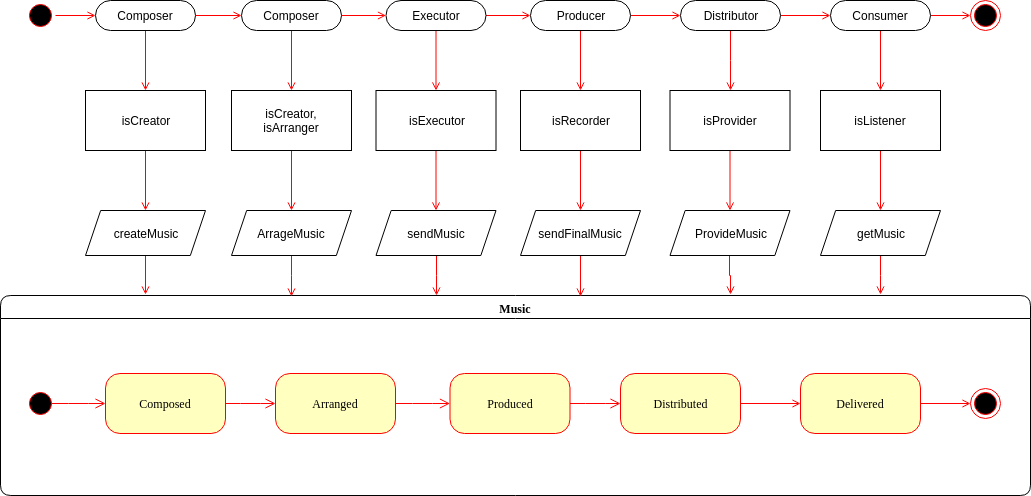

The diagram above was exported from draw.io. Its source (the exported page's mxGraphModel, read from the mxfile embedded in the PNG):
<mxGraphModel dx="1394" dy="689" grid="1" gridSize="10" guides="1" tooltips="1" connect="1" arrows="1" fold="1" page="1" pageScale="1" pageWidth="1100" pageHeight="850" background="#ffffff" math="0" shadow="0">
  <root>
    <mxCell id="0" />
    <mxCell id="1" parent="0" />
    <mxCell id="tsqlEsq1ex4byF8pCVTW-36" value="" style="edgeStyle=orthogonalEdgeStyle;rounded=0;orthogonalLoop=1;jettySize=auto;html=1;endArrow=open;endFill=0;strokeColor=#FF0000;" edge="1" parent="1" source="382b91b5511bd0f7-1" target="tsqlEsq1ex4byF8pCVTW-27">
      <mxGeometry relative="1" as="geometry" />
    </mxCell>
    <mxCell id="382b91b5511bd0f7-1" value="" style="ellipse;html=1;shape=startState;fillColor=#000000;strokeColor=#ff0000;rounded=1;shadow=0;comic=0;labelBackgroundColor=none;fontFamily=Verdana;fontSize=12;fontColor=#000000;align=center;direction=south;" parent="1" vertex="1">
      <mxGeometry x="65" y="200" width="30" height="30" as="geometry" />
    </mxCell>
    <mxCell id="2a3bc250acf0617d-7" value="Music" style="swimlane;whiteSpace=wrap;html=1;rounded=1;shadow=0;comic=0;labelBackgroundColor=none;strokeColor=#000000;strokeWidth=1;fillColor=#ffffff;fontFamily=Verdana;fontSize=12;fontColor=#000000;align=center;" parent="1" vertex="1">
      <mxGeometry x="40" y="495" width="1030" height="200" as="geometry" />
    </mxCell>
    <mxCell id="3cde6dad864a17aa-10" style="edgeStyle=elbowEdgeStyle;html=1;labelBackgroundColor=none;endArrow=open;endSize=8;strokeColor=#ff0000;fontFamily=Verdana;fontSize=12;align=left;" parent="2a3bc250acf0617d-7" source="382b91b5511bd0f7-8" target="3cde6dad864a17aa-1" edge="1">
      <mxGeometry relative="1" as="geometry" />
    </mxCell>
    <mxCell id="382b91b5511bd0f7-8" value="Composed" style="rounded=1;whiteSpace=wrap;html=1;arcSize=24;fillColor=#ffffc0;strokeColor=#ff0000;shadow=0;comic=0;labelBackgroundColor=none;fontFamily=Verdana;fontSize=12;fontColor=#000000;align=center;" parent="2a3bc250acf0617d-7" vertex="1">
      <mxGeometry x="105" y="78" width="120" height="60" as="geometry" />
    </mxCell>
    <mxCell id="24f968d109e7d6b4-3" value="" style="ellipse;html=1;shape=endState;fillColor=#000000;strokeColor=#ff0000;rounded=1;shadow=0;comic=0;labelBackgroundColor=none;fontFamily=Verdana;fontSize=12;fontColor=#000000;align=center;" parent="2a3bc250acf0617d-7" vertex="1">
      <mxGeometry x="970" y="93" width="30" height="30" as="geometry" />
    </mxCell>
    <mxCell id="3cde6dad864a17aa-9" style="edgeStyle=elbowEdgeStyle;html=1;labelBackgroundColor=none;endArrow=open;endSize=8;strokeColor=#ff0000;fontFamily=Verdana;fontSize=12;align=left;exitX=0.501;exitY=0.128;exitDx=0;exitDy=0;exitPerimeter=0;" parent="2a3bc250acf0617d-7" source="2a3bc250acf0617d-3" target="382b91b5511bd0f7-8" edge="1">
      <mxGeometry relative="1" as="geometry" />
    </mxCell>
    <mxCell id="2a3bc250acf0617d-3" value="" style="ellipse;html=1;shape=startState;fillColor=#000000;strokeColor=#ff0000;rounded=1;shadow=0;comic=0;labelBackgroundColor=none;fontFamily=Verdana;fontSize=12;fontColor=#000000;align=center;direction=south;" parent="2a3bc250acf0617d-7" vertex="1">
      <mxGeometry x="25" y="93" width="30" height="30" as="geometry" />
    </mxCell>
    <mxCell id="3cde6dad864a17aa-11" style="edgeStyle=elbowEdgeStyle;html=1;labelBackgroundColor=none;endArrow=open;endSize=8;strokeColor=#ff0000;fontFamily=Verdana;fontSize=12;align=left;" parent="2a3bc250acf0617d-7" source="3cde6dad864a17aa-1" target="3cde6dad864a17aa-2" edge="1">
      <mxGeometry relative="1" as="geometry" />
    </mxCell>
    <mxCell id="3cde6dad864a17aa-1" value="Arranged" style="rounded=1;whiteSpace=wrap;html=1;arcSize=24;fillColor=#ffffc0;strokeColor=#ff0000;shadow=0;comic=0;labelBackgroundColor=none;fontFamily=Verdana;fontSize=12;fontColor=#000000;align=center;" parent="2a3bc250acf0617d-7" vertex="1">
      <mxGeometry x="275" y="78" width="120" height="60" as="geometry" />
    </mxCell>
    <mxCell id="3cde6dad864a17aa-12" style="edgeStyle=elbowEdgeStyle;html=1;labelBackgroundColor=none;endArrow=open;endSize=8;strokeColor=#ff0000;fontFamily=Verdana;fontSize=12;align=left;" parent="2a3bc250acf0617d-7" source="3cde6dad864a17aa-2" target="tsqlEsq1ex4byF8pCVTW-1" edge="1">
      <mxGeometry relative="1" as="geometry" />
    </mxCell>
    <mxCell id="3cde6dad864a17aa-2" value="Produced" style="rounded=1;whiteSpace=wrap;html=1;arcSize=24;fillColor=#ffffc0;strokeColor=#ff0000;shadow=0;comic=0;labelBackgroundColor=none;fontFamily=Verdana;fontSize=12;fontColor=#000000;align=center;" parent="2a3bc250acf0617d-7" vertex="1">
      <mxGeometry x="449.5" y="78" width="120" height="60" as="geometry" />
    </mxCell>
    <mxCell id="tsqlEsq1ex4byF8pCVTW-4" value="" style="edgeStyle=orthogonalEdgeStyle;rounded=0;orthogonalLoop=1;jettySize=auto;html=1;endArrow=open;endFill=0;strokeColor=#FF0000;" edge="1" parent="2a3bc250acf0617d-7" source="tsqlEsq1ex4byF8pCVTW-1" target="tsqlEsq1ex4byF8pCVTW-5">
      <mxGeometry relative="1" as="geometry" />
    </mxCell>
    <mxCell id="tsqlEsq1ex4byF8pCVTW-1" value="Distributed" style="rounded=1;whiteSpace=wrap;html=1;arcSize=24;fillColor=#ffffc0;strokeColor=#ff0000;shadow=0;comic=0;labelBackgroundColor=none;fontFamily=Verdana;fontSize=12;fontColor=#000000;align=center;" vertex="1" parent="2a3bc250acf0617d-7">
      <mxGeometry x="620" y="78" width="120" height="60" as="geometry" />
    </mxCell>
    <mxCell id="tsqlEsq1ex4byF8pCVTW-9" value="" style="edgeStyle=orthogonalEdgeStyle;rounded=0;orthogonalLoop=1;jettySize=auto;html=1;endArrow=open;endFill=0;strokeColor=#FF0000;entryX=0;entryY=0.5;entryDx=0;entryDy=0;" edge="1" parent="2a3bc250acf0617d-7" source="tsqlEsq1ex4byF8pCVTW-5" target="24f968d109e7d6b4-3">
      <mxGeometry relative="1" as="geometry">
        <mxPoint x="875" y="108" as="targetPoint" />
      </mxGeometry>
    </mxCell>
    <mxCell id="tsqlEsq1ex4byF8pCVTW-5" value="Delivered" style="rounded=1;whiteSpace=wrap;html=1;arcSize=24;fillColor=#ffffc0;strokeColor=#ff0000;shadow=0;comic=0;labelBackgroundColor=none;fontFamily=Verdana;fontSize=12;fontColor=#000000;align=center;" vertex="1" parent="2a3bc250acf0617d-7">
      <mxGeometry x="800" y="78" width="120" height="60" as="geometry" />
    </mxCell>
    <mxCell id="tsqlEsq1ex4byF8pCVTW-24" value="" style="ellipse;html=1;shape=endState;fillColor=#000000;strokeColor=#ff0000;rounded=1;shadow=0;comic=0;labelBackgroundColor=none;fontFamily=Verdana;fontSize=12;fontColor=#000000;align=center;" vertex="1" parent="1">
      <mxGeometry x="1010" y="200" width="30" height="30" as="geometry" />
    </mxCell>
    <mxCell id="tsqlEsq1ex4byF8pCVTW-32" value="" style="edgeStyle=orthogonalEdgeStyle;rounded=0;orthogonalLoop=1;jettySize=auto;html=1;endArrow=open;endFill=0;strokeColor=#FF0000;entryX=0;entryY=0.5;entryDx=0;entryDy=0;" edge="1" parent="1" source="tsqlEsq1ex4byF8pCVTW-27" target="tsqlEsq1ex4byF8pCVTW-47">
      <mxGeometry relative="1" as="geometry" />
    </mxCell>
    <mxCell id="tsqlEsq1ex4byF8pCVTW-62" value="" style="edgeStyle=orthogonalEdgeStyle;rounded=0;orthogonalLoop=1;jettySize=auto;html=1;endArrow=open;endFill=0;strokeColor=#FF0000;" edge="1" parent="1" source="tsqlEsq1ex4byF8pCVTW-27" target="tsqlEsq1ex4byF8pCVTW-50">
      <mxGeometry relative="1" as="geometry" />
    </mxCell>
    <mxCell id="tsqlEsq1ex4byF8pCVTW-27" value="Composer" style="rounded=1;whiteSpace=wrap;html=1;arcSize=50;" vertex="1" parent="1">
      <mxGeometry x="135" y="200" width="100" height="30" as="geometry" />
    </mxCell>
    <mxCell id="tsqlEsq1ex4byF8pCVTW-33" value="" style="edgeStyle=orthogonalEdgeStyle;rounded=0;orthogonalLoop=1;jettySize=auto;html=1;endArrow=open;endFill=0;strokeColor=#FF0000;" edge="1" parent="1" source="tsqlEsq1ex4byF8pCVTW-28" target="tsqlEsq1ex4byF8pCVTW-29">
      <mxGeometry relative="1" as="geometry" />
    </mxCell>
    <mxCell id="tsqlEsq1ex4byF8pCVTW-64" value="" style="edgeStyle=orthogonalEdgeStyle;rounded=0;orthogonalLoop=1;jettySize=auto;html=1;endArrow=open;endFill=0;strokeColor=#FF0000;" edge="1" parent="1" source="tsqlEsq1ex4byF8pCVTW-28" target="tsqlEsq1ex4byF8pCVTW-52">
      <mxGeometry relative="1" as="geometry" />
    </mxCell>
    <mxCell id="tsqlEsq1ex4byF8pCVTW-28" value="Executor" style="rounded=1;whiteSpace=wrap;html=1;arcSize=50;" vertex="1" parent="1">
      <mxGeometry x="425.5" y="200" width="100" height="30" as="geometry" />
    </mxCell>
    <mxCell id="tsqlEsq1ex4byF8pCVTW-34" value="" style="edgeStyle=orthogonalEdgeStyle;rounded=0;orthogonalLoop=1;jettySize=auto;html=1;endArrow=open;endFill=0;strokeColor=#FF0000;" edge="1" parent="1" source="tsqlEsq1ex4byF8pCVTW-29" target="tsqlEsq1ex4byF8pCVTW-30">
      <mxGeometry relative="1" as="geometry" />
    </mxCell>
    <mxCell id="tsqlEsq1ex4byF8pCVTW-65" value="" style="edgeStyle=orthogonalEdgeStyle;rounded=0;orthogonalLoop=1;jettySize=auto;html=1;endArrow=open;endFill=0;strokeColor=#FF0000;" edge="1" parent="1" source="tsqlEsq1ex4byF8pCVTW-29" target="tsqlEsq1ex4byF8pCVTW-53">
      <mxGeometry relative="1" as="geometry" />
    </mxCell>
    <mxCell id="tsqlEsq1ex4byF8pCVTW-29" value="Producer" style="rounded=1;whiteSpace=wrap;html=1;arcSize=50;" vertex="1" parent="1">
      <mxGeometry x="570" y="200" width="100" height="30" as="geometry" />
    </mxCell>
    <mxCell id="tsqlEsq1ex4byF8pCVTW-35" value="" style="edgeStyle=orthogonalEdgeStyle;rounded=0;orthogonalLoop=1;jettySize=auto;html=1;endArrow=open;endFill=0;strokeColor=#FF0000;" edge="1" parent="1" source="tsqlEsq1ex4byF8pCVTW-30" target="tsqlEsq1ex4byF8pCVTW-31">
      <mxGeometry relative="1" as="geometry" />
    </mxCell>
    <mxCell id="tsqlEsq1ex4byF8pCVTW-66" value="" style="edgeStyle=orthogonalEdgeStyle;rounded=0;orthogonalLoop=1;jettySize=auto;html=1;endArrow=open;endFill=0;strokeColor=#FF0000;" edge="1" parent="1" source="tsqlEsq1ex4byF8pCVTW-30" target="tsqlEsq1ex4byF8pCVTW-54">
      <mxGeometry relative="1" as="geometry" />
    </mxCell>
    <mxCell id="tsqlEsq1ex4byF8pCVTW-30" value="Distributor" style="rounded=1;whiteSpace=wrap;html=1;arcSize=50;" vertex="1" parent="1">
      <mxGeometry x="720" y="200" width="100" height="30" as="geometry" />
    </mxCell>
    <mxCell id="tsqlEsq1ex4byF8pCVTW-37" value="" style="edgeStyle=orthogonalEdgeStyle;rounded=0;orthogonalLoop=1;jettySize=auto;html=1;endArrow=open;endFill=0;strokeColor=#FF0000;" edge="1" parent="1" source="tsqlEsq1ex4byF8pCVTW-31" target="tsqlEsq1ex4byF8pCVTW-24">
      <mxGeometry relative="1" as="geometry" />
    </mxCell>
    <mxCell id="tsqlEsq1ex4byF8pCVTW-67" value="" style="edgeStyle=orthogonalEdgeStyle;rounded=0;orthogonalLoop=1;jettySize=auto;html=1;endArrow=open;endFill=0;strokeColor=#FF0000;" edge="1" parent="1" source="tsqlEsq1ex4byF8pCVTW-31" target="tsqlEsq1ex4byF8pCVTW-55">
      <mxGeometry relative="1" as="geometry" />
    </mxCell>
    <mxCell id="tsqlEsq1ex4byF8pCVTW-31" value="Consumer" style="rounded=1;whiteSpace=wrap;html=1;arcSize=50;" vertex="1" parent="1">
      <mxGeometry x="870" y="200" width="100" height="30" as="geometry" />
    </mxCell>
    <mxCell id="tsqlEsq1ex4byF8pCVTW-69" style="edgeStyle=orthogonalEdgeStyle;rounded=0;orthogonalLoop=1;jettySize=auto;html=1;endArrow=open;endFill=0;strokeColor=#FF0000;" edge="1" parent="1" source="tsqlEsq1ex4byF8pCVTW-39">
      <mxGeometry relative="1" as="geometry">
        <mxPoint x="185" y="494" as="targetPoint" />
      </mxGeometry>
    </mxCell>
    <mxCell id="tsqlEsq1ex4byF8pCVTW-39" value="createMusic" style="shape=parallelogram;perimeter=parallelogramPerimeter;whiteSpace=wrap;html=1;size=0.12642934196332256;" vertex="1" parent="1">
      <mxGeometry x="125" y="410" width="120" height="45" as="geometry" />
    </mxCell>
    <mxCell id="tsqlEsq1ex4byF8pCVTW-70" style="edgeStyle=orthogonalEdgeStyle;rounded=0;orthogonalLoop=1;jettySize=auto;html=1;entryX=0.283;entryY=0.003;entryDx=0;entryDy=0;entryPerimeter=0;endArrow=open;endFill=0;strokeColor=#FF0000;" edge="1" parent="1" source="tsqlEsq1ex4byF8pCVTW-40" target="2a3bc250acf0617d-7">
      <mxGeometry relative="1" as="geometry">
        <Array as="points">
          <mxPoint x="331" y="475" />
        </Array>
      </mxGeometry>
    </mxCell>
    <mxCell id="tsqlEsq1ex4byF8pCVTW-40" value="ArrageMusic" style="shape=parallelogram;perimeter=parallelogramPerimeter;whiteSpace=wrap;html=1;size=0.12642934196332256;" vertex="1" parent="1">
      <mxGeometry x="271" y="410" width="120" height="45" as="geometry" />
    </mxCell>
    <mxCell id="tsqlEsq1ex4byF8pCVTW-71" style="edgeStyle=orthogonalEdgeStyle;rounded=0;orthogonalLoop=1;jettySize=auto;html=1;entryX=0.423;entryY=0.001;entryDx=0;entryDy=0;entryPerimeter=0;endArrow=open;endFill=0;strokeColor=#FF0000;" edge="1" parent="1" source="tsqlEsq1ex4byF8pCVTW-42" target="2a3bc250acf0617d-7">
      <mxGeometry relative="1" as="geometry">
        <Array as="points">
          <mxPoint x="476" y="475" />
        </Array>
      </mxGeometry>
    </mxCell>
    <mxCell id="tsqlEsq1ex4byF8pCVTW-42" value="sendMusic" style="shape=parallelogram;perimeter=parallelogramPerimeter;whiteSpace=wrap;html=1;size=0.12642934196332256;" vertex="1" parent="1">
      <mxGeometry x="415.5" y="410" width="120" height="45" as="geometry" />
    </mxCell>
    <mxCell id="tsqlEsq1ex4byF8pCVTW-72" style="edgeStyle=orthogonalEdgeStyle;rounded=0;orthogonalLoop=1;jettySize=auto;html=1;entryX=0.563;entryY=0.005;entryDx=0;entryDy=0;entryPerimeter=0;endArrow=open;endFill=0;strokeColor=#FF0000;" edge="1" parent="1" source="tsqlEsq1ex4byF8pCVTW-43" target="2a3bc250acf0617d-7">
      <mxGeometry relative="1" as="geometry" />
    </mxCell>
    <mxCell id="tsqlEsq1ex4byF8pCVTW-43" value="sendFinalMusic" style="shape=parallelogram;perimeter=parallelogramPerimeter;whiteSpace=wrap;html=1;size=0.12642934196332256;" vertex="1" parent="1">
      <mxGeometry x="560" y="410" width="120" height="45" as="geometry" />
    </mxCell>
    <mxCell id="tsqlEsq1ex4byF8pCVTW-73" style="edgeStyle=orthogonalEdgeStyle;rounded=0;orthogonalLoop=1;jettySize=auto;html=1;entryX=0.709;entryY=-0.004;entryDx=0;entryDy=0;entryPerimeter=0;endArrow=open;endFill=0;strokeColor=#FF0000;" edge="1" parent="1" source="tsqlEsq1ex4byF8pCVTW-44" target="2a3bc250acf0617d-7">
      <mxGeometry relative="1" as="geometry">
        <Array as="points">
          <mxPoint x="769" y="475" />
        </Array>
      </mxGeometry>
    </mxCell>
    <mxCell id="tsqlEsq1ex4byF8pCVTW-44" value="ProvideMusic" style="shape=parallelogram;perimeter=parallelogramPerimeter;whiteSpace=wrap;html=1;size=0.12642934196332256;" vertex="1" parent="1">
      <mxGeometry x="709.5" y="410" width="120" height="45" as="geometry" />
    </mxCell>
    <mxCell id="tsqlEsq1ex4byF8pCVTW-74" style="edgeStyle=orthogonalEdgeStyle;rounded=0;orthogonalLoop=1;jettySize=auto;html=1;entryX=0.854;entryY=-0.004;entryDx=0;entryDy=0;entryPerimeter=0;endArrow=open;endFill=0;strokeColor=#FF0000;" edge="1" parent="1" source="tsqlEsq1ex4byF8pCVTW-45" target="2a3bc250acf0617d-7">
      <mxGeometry relative="1" as="geometry">
        <Array as="points">
          <mxPoint x="920" y="475" />
        </Array>
      </mxGeometry>
    </mxCell>
    <mxCell id="tsqlEsq1ex4byF8pCVTW-45" value="getMusic" style="shape=parallelogram;perimeter=parallelogramPerimeter;whiteSpace=wrap;html=1;size=0.12642934196332256;" vertex="1" parent="1">
      <mxGeometry x="859.9761904761905" y="410" width="120" height="45" as="geometry" />
    </mxCell>
    <mxCell id="tsqlEsq1ex4byF8pCVTW-48" value="" style="edgeStyle=orthogonalEdgeStyle;rounded=0;orthogonalLoop=1;jettySize=auto;html=1;endArrow=open;endFill=0;strokeColor=#FF0000;" edge="1" parent="1" source="tsqlEsq1ex4byF8pCVTW-47" target="tsqlEsq1ex4byF8pCVTW-28">
      <mxGeometry relative="1" as="geometry" />
    </mxCell>
    <mxCell id="tsqlEsq1ex4byF8pCVTW-63" value="" style="edgeStyle=orthogonalEdgeStyle;rounded=0;orthogonalLoop=1;jettySize=auto;html=1;endArrow=open;endFill=0;strokeColor=#FF0000;" edge="1" parent="1" source="tsqlEsq1ex4byF8pCVTW-47" target="tsqlEsq1ex4byF8pCVTW-51">
      <mxGeometry relative="1" as="geometry" />
    </mxCell>
    <mxCell id="tsqlEsq1ex4byF8pCVTW-47" value="Composer" style="rounded=1;whiteSpace=wrap;html=1;arcSize=50;" vertex="1" parent="1">
      <mxGeometry x="281" y="200" width="100" height="30" as="geometry" />
    </mxCell>
    <mxCell id="tsqlEsq1ex4byF8pCVTW-56" value="" style="edgeStyle=orthogonalEdgeStyle;rounded=0;orthogonalLoop=1;jettySize=auto;html=1;endArrow=open;endFill=0;strokeColor=#FF0000;" edge="1" parent="1" source="tsqlEsq1ex4byF8pCVTW-50" target="tsqlEsq1ex4byF8pCVTW-39">
      <mxGeometry relative="1" as="geometry" />
    </mxCell>
    <mxCell id="tsqlEsq1ex4byF8pCVTW-50" value="isCreator" style="rounded=0;whiteSpace=wrap;html=1;" vertex="1" parent="1">
      <mxGeometry x="125" y="290" width="120" height="60" as="geometry" />
    </mxCell>
    <mxCell id="tsqlEsq1ex4byF8pCVTW-57" value="" style="edgeStyle=orthogonalEdgeStyle;rounded=0;orthogonalLoop=1;jettySize=auto;html=1;endArrow=open;endFill=0;strokeColor=#FF0000;" edge="1" parent="1" source="tsqlEsq1ex4byF8pCVTW-51" target="tsqlEsq1ex4byF8pCVTW-40">
      <mxGeometry relative="1" as="geometry" />
    </mxCell>
    <mxCell id="tsqlEsq1ex4byF8pCVTW-51" value="isCreator,&lt;br&gt;isArranger&lt;br&gt;" style="rounded=0;whiteSpace=wrap;html=1;" vertex="1" parent="1">
      <mxGeometry x="271" y="290" width="120" height="60" as="geometry" />
    </mxCell>
    <mxCell id="tsqlEsq1ex4byF8pCVTW-58" value="" style="edgeStyle=orthogonalEdgeStyle;rounded=0;orthogonalLoop=1;jettySize=auto;html=1;endArrow=open;endFill=0;strokeColor=#FF0000;" edge="1" parent="1" source="tsqlEsq1ex4byF8pCVTW-52" target="tsqlEsq1ex4byF8pCVTW-42">
      <mxGeometry relative="1" as="geometry" />
    </mxCell>
    <mxCell id="tsqlEsq1ex4byF8pCVTW-52" value="isExecutor" style="rounded=0;whiteSpace=wrap;html=1;" vertex="1" parent="1">
      <mxGeometry x="415.5" y="290" width="120" height="60" as="geometry" />
    </mxCell>
    <mxCell id="tsqlEsq1ex4byF8pCVTW-59" value="" style="edgeStyle=orthogonalEdgeStyle;rounded=0;orthogonalLoop=1;jettySize=auto;html=1;endArrow=open;endFill=0;strokeColor=#FF0000;" edge="1" parent="1" source="tsqlEsq1ex4byF8pCVTW-53" target="tsqlEsq1ex4byF8pCVTW-43">
      <mxGeometry relative="1" as="geometry" />
    </mxCell>
    <mxCell id="tsqlEsq1ex4byF8pCVTW-53" value="isRecorder" style="rounded=0;whiteSpace=wrap;html=1;" vertex="1" parent="1">
      <mxGeometry x="560" y="290" width="120" height="60" as="geometry" />
    </mxCell>
    <mxCell id="tsqlEsq1ex4byF8pCVTW-60" value="" style="edgeStyle=orthogonalEdgeStyle;rounded=0;orthogonalLoop=1;jettySize=auto;html=1;endArrow=open;endFill=0;strokeColor=#FF0000;" edge="1" parent="1" source="tsqlEsq1ex4byF8pCVTW-54" target="tsqlEsq1ex4byF8pCVTW-44">
      <mxGeometry relative="1" as="geometry" />
    </mxCell>
    <mxCell id="tsqlEsq1ex4byF8pCVTW-54" value="isProvider" style="rounded=0;whiteSpace=wrap;html=1;" vertex="1" parent="1">
      <mxGeometry x="709.5" y="290" width="120" height="60" as="geometry" />
    </mxCell>
    <mxCell id="tsqlEsq1ex4byF8pCVTW-61" value="" style="edgeStyle=orthogonalEdgeStyle;rounded=0;orthogonalLoop=1;jettySize=auto;html=1;endArrow=open;endFill=0;strokeColor=#FF0000;" edge="1" parent="1" source="tsqlEsq1ex4byF8pCVTW-55" target="tsqlEsq1ex4byF8pCVTW-45">
      <mxGeometry relative="1" as="geometry" />
    </mxCell>
    <mxCell id="tsqlEsq1ex4byF8pCVTW-55" value="isListener" style="rounded=0;whiteSpace=wrap;html=1;" vertex="1" parent="1">
      <mxGeometry x="860" y="290" width="120" height="60" as="geometry" />
    </mxCell>
  </root>
</mxGraphModel>